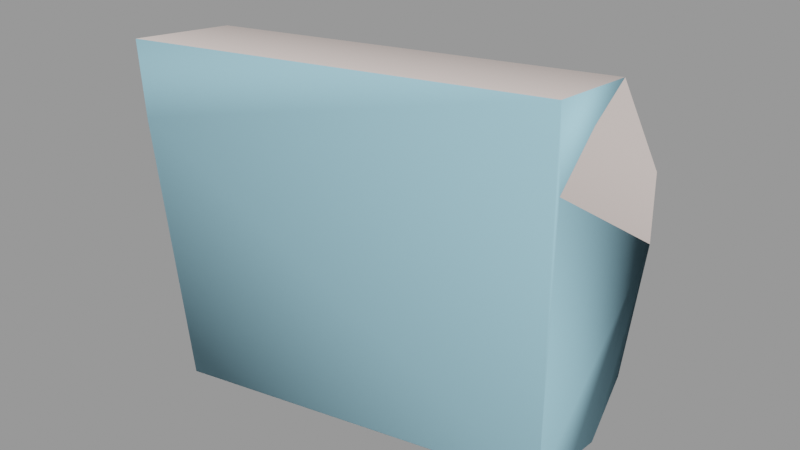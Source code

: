 # Source: soldiergib005.blend  (saved by Blender 2.92.15; exported with 4.5.12 LTS)
import bpy
from mathutils import Matrix  # noqa: F401  (used for matrix-valued properties, if any)

bpy.ops.wm.read_factory_settings(use_empty=True)
scene = bpy.context.scene
scene.name = 'soldiergib005.qc'

# ---- materials (node trees are filled in below, after node groups)
mat_soldier_red_gib = bpy.data.materials.new('soldier_red_gib')
mat_soldier_red_gib.use_transparent_shadow = False
mat_soldier_red_gib.diffuse_color = (0.9882, 0.8512, 0.7994, 1.0)
mat_phy = bpy.data.materials.new('  phy')
mat_phy.use_transparent_shadow = False
mat_phy.diffuse_color = (0.4079, 0.7343, 0.8866, 1.0)

# ---- material node trees

# ---- meshes
me_soldiergib005_reference = bpy.data.meshes.new('soldiergib005_reference')
me_soldiergib005_reference.from_pydata([(-7.329, 3.933, 50.84), (1.977, 5.256, 53.11), (-7.43, 3.933, 52.56), (2.078, 5.257, 51.38), (1.749, 5.208, 50.93), (-6.616, 3.993, 44.65), (2.084, 5.217, 45.15), (-6.951, 3.984, 50.43), (-7.8, 6.749, 52.11), (1.608, 8.073, 52.65), (1.478, 10.11, 49.98), (-7.93, 8.782, 49.43), (1.595, 9.927, 48.39), (-7.813, 8.603, 47.84), (1.312, 9.557, 47.93), (-7.388, 8.333, 47.42), (-7.198, 8.076, 44.77), (1.502, 9.3, 45.28), (1.749, 7.901, 44.42), (-6.951, 6.677, 43.92)], [], [(0, 1, 2), (0, 3, 1), (4, 5, 6), (4, 7, 5), (4, 0, 7), (4, 3, 0), (8, 2, 1), (8, 1, 9), (8, 9, 10), (8, 10, 11), (12, 11, 10), (12, 13, 11), (14, 13, 12), (14, 15, 13), (16, 15, 14), (16, 14, 17), (16, 17, 18), (16, 18, 19), (6, 19, 18), (6, 5, 19), (2, 13, 0), (2, 11, 13), (2, 8, 11), (15, 0, 13), (15, 7, 0), (16, 7, 15), (16, 5, 7), (16, 19, 5), (10, 3, 12), (10, 1, 3), (9, 1, 10), (17, 6, 18), (17, 4, 6), (17, 14, 4), (4, 14, 12), (4, 12, 3)])
me_soldiergib005_reference.polygons.foreach_set('use_smooth', [True] * 36)
_k = set([(0, 2), (0, 7), (1, 2), (1, 3), (1, 9), (2, 8), (3, 4), (4, 6), (5, 6), (5, 7), (5, 19), (6, 18), (8, 11), (9, 10), (10, 12), (11, 13), (12, 14), (13, 15), (14, 17), (15, 16), (16, 19), (17, 18)])
me_soldiergib005_reference.attributes.new('sharp_edge', 'BOOLEAN', 'EDGE').data.foreach_set('value', [ (min(e.vertices), max(e.vertices)) in _k for e in me_soldiergib005_reference.edges])
_uv = me_soldiergib005_reference.uv_layers.new(name='UVMap')
_uv.uv.foreach_set('vector', [0.7341, 0.6764, 0.7254, 0.781, 0.7239, 0.676, 0.7341, 0.6764, 0.7302, 0.7808, 0.7254, 0.781, 0.7373, 0.7764, 0.768, 0.6777, 0.7693, 0.775, 0.7373, 0.7764, 0.7359, 0.6793, 0.768, 0.6777, 0.7373, 0.7764, 0.7341, 0.6764, 0.7359, 0.6793, 0.7373, 0.7764, 0.7355, 0.7795, 0.7341, 0.6764, 0.3301, 0.9908, 0.3086, 0.9914, 0.3075, 0.849, 0.3301, 0.9908, 0.3075, 0.849, 0.329, 0.8484, 0.3301, 0.9908, 0.329, 0.8484, 0.3542, 0.8476, 0.3301, 0.9908, 0.3542, 0.8476, 0.3553, 0.99, 0.3661, 0.8472, 0.3553, 0.99, 0.3542, 0.8476, 0.3661, 0.8472, 0.3672, 0.9896, 0.3553, 0.99, 0.3702, 0.8525, 0.3672, 0.9896, 0.3661, 0.8472, 0.3702, 0.8525, 0.3713, 0.9842, 0.3672, 0.9896, 0.3912, 0.9835, 0.3713, 0.9842, 0.3702, 0.8525, 0.3912, 0.9835, 0.3702, 0.8525, 0.3901, 0.8518, 0.3912, 0.9835, 0.3901, 0.8518, 0.4025, 0.8514, 0.3912, 0.9835, 0.4025, 0.8514, 0.4036, 0.9831, 0.4235, 0.8512, 0.4036, 0.9831, 0.4025, 0.8514, 0.4235, 0.8512, 0.4247, 0.9827, 0.4036, 0.9831, 0.4565, 0.9827, 0.4934, 0.9157, 0.4694, 0.9839, 0.4565, 0.9827, 0.4816, 0.9119, 0.4934, 0.9157, 0.4565, 0.9827, 0.4609, 0.9406, 0.4816, 0.9119, 0.4972, 0.9217, 0.4705, 0.9843, 0.4934, 0.9157, 0.4972, 0.9217, 0.4735, 0.9854, 0.4705, 0.9843, 0.517, 0.9271, 0.4735, 0.9854, 0.4972, 0.9217, 0.517, 0.9271, 0.5168, 0.9889, 0.4735, 0.9854, 0.517, 0.9271, 0.5229, 0.9488, 0.5168, 0.9889, 0.6204, 0.9983, 0.5935, 0.9416, 0.6308, 0.9865, 0.6204, 0.9983, 0.5846, 0.9493, 0.5935, 0.9416, 0.5961, 0.9858, 0.5846, 0.9493, 0.6204, 0.9983, 0.6509, 0.9593, 0.64, 0.9014, 0.6527, 0.9348, 0.6509, 0.9593, 0.6001, 0.9348, 0.64, 0.9014, 0.6509, 0.9593, 0.6333, 0.9781, 0.6001, 0.9348, 0.6001, 0.9348, 0.6333, 0.9781, 0.6308, 0.9865, 0.6001, 0.9348, 0.6308, 0.9865, 0.5974, 0.938])
me_soldiergib005_reference.materials.append(mat_soldier_red_gib)
me_soldiergib005_reference.use_remesh_fix_poles = True
me_soldiergib005_reference.use_remesh_preserve_attributes = False
me_soldiergib005_reference.use_mirror_vertex_groups = False
me_soldiergib005_reference.update()
me_soldiergib005_reference.normals_split_custom_set([tuple(v) for v in zip(*[iter([0.1389, -0.9903, 0.006647, 0.1389, -0.9903, 0.007641, 0.1389, -0.9903, 0.00764, 0.1389, -0.9903, 0.006647, 0.1389, -0.9903, 0.006548, 0.1389, -0.9903, 0.007641, 0.139, -0.9903, 0.006301, 0.1389, -0.9903, 0.006455, 0.1389, -0.9903, 0.006455, 0.139, -0.9903, 0.006301, 0.139, -0.9903, 0.006307, 0.1389, -0.9903, 0.006455, 0.139, -0.9903, 0.006301, 0.1389, -0.9903, 0.006647, 0.139, -0.9903, 0.006307, 0.139, -0.9903, 0.006301, 0.1389, -0.9903, 0.006548, 0.1389, -0.9903, 0.006647, -0.1206, 0.5033, 0.8556, -0.07834, 0.1495, 0.9857, -0.07834, 0.1495, 0.9857, -0.1206, 0.5033, 0.8556, -0.07834, 0.1495, 0.9857, -0.1206, 0.5033, 0.8556, -0.1206, 0.5033, 0.8556, -0.1206, 0.5033, 0.8556, -0.1493, 0.9541, 0.2598, -0.1206, 0.5033, 0.8556, -0.1493, 0.9541, 0.2598, -0.1493, 0.954, 0.2598, -0.1085, 0.9234, -0.3681, -0.1493, 0.954, 0.2598, -0.1493, 0.9541, 0.2598, -0.1085, 0.9234, -0.3681, -0.1085, 0.9234, -0.3682, -0.1493, 0.954, 0.2598, -0.1093, 0.9262, -0.3607, -0.1085, 0.9234, -0.3682, -0.1085, 0.9234, -0.3681, -0.1093, 0.9262, -0.3607, -0.1093, 0.9262, -0.3607, -0.1085, 0.9234, -0.3682, -0.08693, 0.8395, -0.5364, -0.1093, 0.9262, -0.3607, -0.1093, 0.9262, -0.3607, -0.08693, 0.8395, -0.5364, -0.1093, 0.9262, -0.3607, -0.08693, 0.8395, -0.5364, -0.08693, 0.8395, -0.5364, -0.08693, 0.8395, -0.5364, 0.03707, 0.1451, -0.9887, -0.08693, 0.8395, -0.5364, 0.03707, 0.1451, -0.9887, 0.03707, 0.1451, -0.9887, 0.09129, -0.2506, -0.9638, 0.03707, 0.1451, -0.9887, 0.03707, 0.1451, -0.9887, 0.09129, -0.2506, -0.9638, 0.09129, -0.2506, -0.9638, 0.03707, 0.1451, -0.9887, -0.9886, -0.1391, -0.05748, -0.8936, -0.3083, -0.3263, -0.8936, -0.3082, -0.3263, -0.9886, -0.1391, -0.05748, -0.9886, -0.1391, -0.05748, -0.8936, -0.3083, -0.3263, -0.9886, -0.1391, -0.05748, -0.9886, -0.1391, -0.05748, -0.9886, -0.1391, -0.05748, -0.8936, -0.3082, -0.3264, -0.8936, -0.3082, -0.3263, -0.8936, -0.3083, -0.3263, -0.8936, -0.3082, -0.3264, -0.8936, -0.3082, -0.3263, -0.8936, -0.3082, -0.3263, -0.9886, -0.1391, -0.05748, -0.8936, -0.3082, -0.3263, -0.8936, -0.3082, -0.3264, -0.9886, -0.1391, -0.05748, -0.9886, -0.1391, -0.05748, -0.8936, -0.3082, -0.3263, -0.9886, -0.1391, -0.05748, -0.9886, -0.1391, -0.05748, -0.9886, -0.1391, -0.05748, 0.9886, 0.1391, 0.05748, 0.975, -0.04534, -0.2177, 0.975, -0.04534, -0.2177, 0.9886, 0.1391, 0.05748, 0.9886, 0.1391, 0.05748, 0.975, -0.04534, -0.2177, 0.9886, 0.1391, 0.05748, 0.9886, 0.1391, 0.05748, 0.9886, 0.1391, 0.05748, 0.9886, 0.1391, 0.05748, 0.9886, 0.1391, 0.05748, 0.9886, 0.1391, 0.05748, 0.9886, 0.1391, 0.05748, 0.975, -0.04534, -0.2177, 0.9886, 0.1391, 0.05748, 0.9886, 0.1391, 0.05748, 0.975, -0.04534, -0.2177, 0.975, -0.04534, -0.2177, 0.975, -0.04534, -0.2177, 0.975, -0.04534, -0.2177, 0.975, -0.04534, -0.2177, 0.975, -0.04534, -0.2177, 0.975, -0.04534, -0.2177, 0.975, -0.04534, -0.2177])] * 3)])
me_soldiergib005_physics = bpy.data.meshes.new('soldiergib005_physics')
me_soldiergib005_physics.from_pydata([(1.749, 7.901, 44.42), (-6.951, 6.677, 43.92), (1.502, 9.3, 45.28), (-7.198, 8.076, 44.77), (1.595, 9.927, 48.39), (2.084, 5.217, 45.15), (-7.93, 8.782, 49.43), (1.478, 10.11, 49.98), (-7.813, 8.603, 47.84), (1.608, 8.073, 52.65), (2.078, 5.257, 51.38), (1.978, 5.254, 53.11), (-6.616, 3.993, 44.65), (-7.329, 3.933, 50.84), (-7.43, 3.931, 52.56), (-7.8, 6.749, 52.11)], [], [(0, 1, 2), (2, 1, 3), (4, 5, 0), (0, 2, 4), (1, 0, 5), (6, 7, 8), (8, 7, 4), (4, 9, 10), (9, 11, 10), (8, 4, 3), (3, 4, 2), (4, 7, 9), (10, 5, 4), (1, 5, 12), (1, 8, 3), (8, 1, 12), (11, 5, 10), (11, 13, 5), (11, 14, 13), (13, 12, 5), (8, 13, 6), (13, 8, 12), (15, 14, 9), (9, 14, 11), (15, 9, 6), (6, 9, 7), (6, 13, 14), (15, 6, 14)])
me_soldiergib005_physics.polygons.foreach_set('use_smooth', [True] * 28)
_uv = me_soldiergib005_physics.uv_layers.new(name='UVMap')
_uv.uv.foreach_set('vector', [0.0, 0.0, 0.0, 0.0, 0.0, 0.0, 0.0, 0.0, 0.0, 0.0, 0.0, 0.0, 0.0, 0.0, 0.0, 0.0, 0.0, 0.0, 0.0, 0.0, 0.0, 0.0, 0.0, 0.0, 0.0, 0.0, 0.0, 0.0, 0.0, 0.0, 0.0, 0.0, 0.0, 0.0, 0.0, 0.0, 0.0, 0.0, 0.0, 0.0, 0.0, 0.0, 0.0, 0.0, 0.0, 0.0, 0.0, 0.0, 0.0, 0.0, 0.0, 0.0, 0.0, 0.0, 0.0, 0.0, 0.0, 0.0, 0.0, 0.0, 0.0, 0.0, 0.0, 0.0, 0.0, 0.0, 0.0, 0.0, 0.0, 0.0, 0.0, 0.0, 0.0, 0.0, 0.0, 0.0, 0.0, 0.0, 0.0, 0.0, 0.0, 0.0, 0.0, 0.0, 0.0, 0.0, 0.0, 0.0, 0.0, 0.0, 0.0, 0.0, 0.0, 0.0, 0.0, 0.0, 0.0, 0.0, 0.0, 0.0, 0.0, 0.0, 0.0, 0.0, 0.0, 0.0, 0.0, 0.0, 0.0, 0.0, 0.0, 0.0, 0.0, 0.0, 0.0, 0.0, 0.0, 0.0, 0.0, 0.0, 0.0, 0.0, 0.0, 0.0, 0.0, 0.0, 0.0, 0.0, 0.0, 0.0, 0.0, 0.0, 0.0, 0.0, 0.0, 0.0, 0.0, 0.0, 0.0, 0.0, 0.0, 0.0, 0.0, 0.0, 0.0, 0.0, 0.0, 0.0, 0.0, 0.0, 0.0, 0.0, 0.0, 0.0, 0.0, 0.0, 0.0, 0.0, 0.0, 0.0, 0.0, 0.0, 0.0, 0.0, 0.0, 0.0, 0.0, 0.0])
me_soldiergib005_physics.materials.append(mat_phy)
me_soldiergib005_physics.use_remesh_fix_poles = True
me_soldiergib005_physics.use_remesh_preserve_attributes = False
me_soldiergib005_physics.use_mirror_vertex_groups = False
me_soldiergib005_physics.update()
me_soldiergib005_physics.normals_split_custom_set([tuple(v) for v in zip(*[iter([-0.08904, 0.8959, 0.4352, -0.007412, 0.9874, -0.1578, -0.815, 0.5794, -0.006527, -0.815, 0.5794, -0.006527, -0.007412, 0.9874, -0.1578, -0.9211, 0.3521, -0.166, -0.8193, 0.1288, 0.5586, 0.8654, 0.2965, 0.404, -0.08904, 0.8959, 0.4352, -0.08904, 0.8959, 0.4352, -0.815, 0.5794, -0.006527, -0.8193, 0.1288, 0.5586, -0.007412, 0.9874, -0.1578, -0.08904, 0.8959, 0.4352, 0.8654, 0.2965, 0.404, -0.7829, -0.4473, -0.4324, -0.9582, -0.2729, -0.08535, -0.6321, 0.1951, -0.7499, -0.6321, 0.1951, -0.7499, -0.9582, -0.2729, -0.08535, -0.8193, 0.1288, 0.5586, -0.8193, 0.1288, 0.5586, -0.547, -0.833, 0.08263, -0.1048, -0.02311, 0.9942, -0.547, -0.833, 0.08263, 0.9381, -0.3026, 0.1684, -0.1048, -0.02311, 0.9942, -0.6321, 0.1951, -0.7499, -0.8193, 0.1288, 0.5586, -0.9211, 0.3521, -0.166, -0.9211, 0.3521, -0.166, -0.8193, 0.1288, 0.5586, -0.815, 0.5794, -0.006527, -0.8193, 0.1288, 0.5586, -0.9582, -0.2729, -0.08535, -0.547, -0.833, 0.08263, -0.1048, -0.02311, 0.9942, 0.8654, 0.2965, 0.404, -0.8193, 0.1288, 0.5586, -0.007412, 0.9874, -0.1578, 0.8654, 0.2965, 0.404, 0.8493, 0.3579, -0.3879, -0.007412, 0.9874, -0.1578, -0.6321, 0.1951, -0.7499, -0.9211, 0.3521, -0.166, -0.6321, 0.1951, -0.7499, -0.007412, 0.9874, -0.1578, 0.8493, 0.3579, -0.3879, 0.9381, -0.3026, 0.1684, 0.8654, 0.2965, 0.404, -0.1048, -0.02311, 0.9942, 0.9381, -0.3026, 0.1684, 0.9868, 0.02179, -0.1602, 0.8654, 0.2965, 0.404, 0.9381, -0.3026, 0.1684, 0.18, -0.9371, -0.2992, 0.9868, 0.02179, -0.1602, 0.9868, 0.02179, -0.1602, 0.8493, 0.3579, -0.3879, 0.8654, 0.2965, 0.404, -0.6321, 0.1951, -0.7499, 0.9868, 0.02179, -0.1602, -0.7829, -0.4473, -0.4324, 0.9868, 0.02179, -0.1602, -0.6321, 0.1951, -0.7499, 0.8493, 0.3579, -0.3879, -0.5091, -0.8261, -0.2416, 0.18, -0.9371, -0.2992, -0.547, -0.833, 0.08263, -0.547, -0.833, 0.08263, 0.18, -0.9371, -0.2992, 0.9381, -0.3026, 0.1684, -0.5091, -0.8261, -0.2416, -0.547, -0.833, 0.08263, -0.7829, -0.4473, -0.4324, -0.7829, -0.4473, -0.4324, -0.547, -0.833, 0.08263, -0.9582, -0.2729, -0.08535, -0.7829, -0.4473, -0.4324, 0.9868, 0.02179, -0.1602, 0.18, -0.9371, -0.2992, -0.5091, -0.8261, -0.2416, -0.7829, -0.4473, -0.4324, 0.18, -0.9371, -0.2992])] * 3)])

# ---- objects
ob_soldiergib005_reference = bpy.data.objects.new('soldiergib005_reference', me_soldiergib005_reference)
ob_soldiergib005_physics = bpy.data.objects.new('soldiergib005_physics', me_soldiergib005_physics)

# ---- transforms, parenting, visibility, modifiers, constraints
ob_soldiergib005_reference.location = (0.0, 0.0, 0.0)
ob_soldiergib005_reference.lineart.crease_threshold = 0.0
_vg = ob_soldiergib005_reference.vertex_groups.new(name='polymsh')
ob_soldiergib005_physics.location = (0.0, 0.0, 0.0)
ob_soldiergib005_physics.display_type = 'SOLID'
ob_soldiergib005_physics.show_wire = True
ob_soldiergib005_physics.lineart.crease_threshold = 0.0
_vg = ob_soldiergib005_physics.vertex_groups.new(name='polymsh')

# ---- collection membership
scene.collection.objects.link(ob_soldiergib005_reference)
scene.collection.objects.link(ob_soldiergib005_physics)

# ---- scene / render settings (as saved in the file)
scene.frame_start = 1; scene.frame_end = 250; scene.frame_set(0)
scene.render.engine = 'BLENDER_EEVEE_NEXT'
scene.cycles.use_denoising = False
scene.cycles.samples = 128
scene.cycles.sampling_pattern = 'TABULATED_SOBOL'
scene.cycles.use_adaptive_sampling = False
scene.cycles.use_light_tree = False
scene.view_settings.view_transform = 'Filmic'
bpy.context.view_layer.update()

# ---- added for rendering (the .blend has no active camera and no usable light): camera, sun + grey world if the file has none
cam_auto = bpy.data.cameras.new('AutoCamera')
cam_auto.lens = 50.0
cam_auto.sensor_width = 36.0
cam_auto.clip_end = 1000.0
ob_auto_camera = bpy.data.objects.new('AutoCamera', cam_auto)
scene.collection.objects.link(ob_auto_camera)
ob_auto_camera.location = (10.8914, -9.55921, 59.5661)
ob_auto_camera.rotation_euler = (1.09748, -7.21219e-08, 0.694738)
scene.camera = ob_auto_camera
light_auto_sun = bpy.data.lights.new('AutoSun', 'SUN')
light_auto_sun.energy = 3.0
light_auto_sun.angle = 0.0523599
ob_auto_sun = bpy.data.objects.new('AutoSun', light_auto_sun)
scene.collection.objects.link(ob_auto_sun)
ob_auto_sun.rotation_euler = (0.872665, 0.174533, 0.523599)
if scene.world is None:
    world_auto = bpy.data.worlds.new('AutoWorld')
    world_auto.color = (0.3, 0.3, 0.3)
    scene.world = world_auto
bpy.context.view_layer.update()
